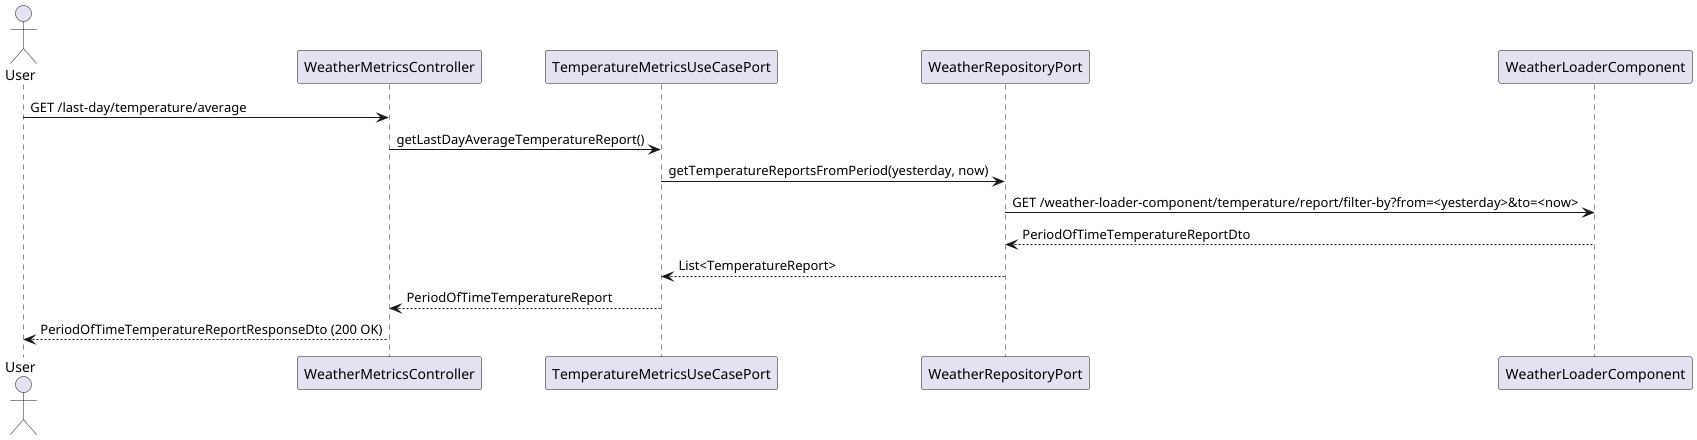

The diagram above was rendered by PlantUML. Its source (embedded in the PNG):
@startuml
actor User
participant WeatherMetricsController
participant TemperatureMetricsUseCasePort
participant WeatherRepositoryPort
participant WeatherLoaderComponent

User -> WeatherMetricsController : GET /last-day/temperature/average
WeatherMetricsController -> TemperatureMetricsUseCasePort : getLastDayAverageTemperatureReport()
TemperatureMetricsUseCasePort -> WeatherRepositoryPort : getTemperatureReportsFromPeriod(yesterday, now)
WeatherRepositoryPort -> WeatherLoaderComponent : GET /weather-loader-component/temperature/report/filter-by?from=<yesterday>&to=<now>
WeatherLoaderComponent --> WeatherRepositoryPort : PeriodOfTimeTemperatureReportDto
WeatherRepositoryPort --> TemperatureMetricsUseCasePort : List<TemperatureReport>
TemperatureMetricsUseCasePort --> WeatherMetricsController : PeriodOfTimeTemperatureReport
WeatherMetricsController --> User : PeriodOfTimeTemperatureReportResponseDto (200 OK)
@enduml